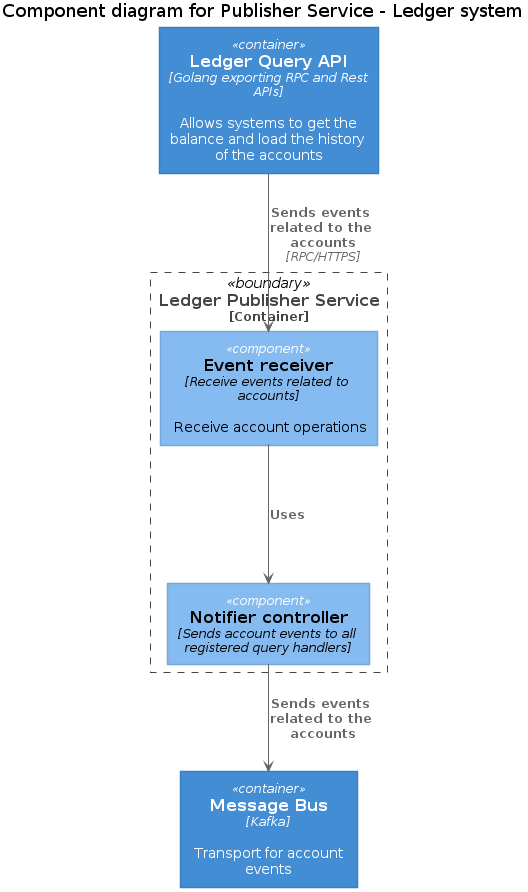

The diagram above was rendered by PlantUML. Its source (embedded in the PNG):
@startuml Basic Sample
!includeurl https://raw.githubusercontent.com/RicardoNiepel/C4-PlantUML/release/1-0/C4_Component.puml

title Component diagram for Publisher Service - Ledger system

Container(ledger_query_api, "Ledger Query API", "Golang exporting RPC and Rest APIs", "Allows systems to get the balance and load the history of the accounts")

Container_Boundary(ledger, "Ledger Publisher Service") {
    Component(event_receiver, "Event receiver", "Receive events related to accounts", "Receive account operations")
    Component(notifier_controller, "Notifier controller", "Sends account events to all registered query handlers")
    Rel(event_receiver, notifier_controller, "Uses")
}

Rel(ledger_query_api, event_receiver, "Sends events related to the accounts", "RPC/HTTPS")

Container(message_bus, "Message Bus", "Kafka", "Transport for account events")

Rel(notifier_controller, message_bus, "Sends events related to the accounts")

@enduml